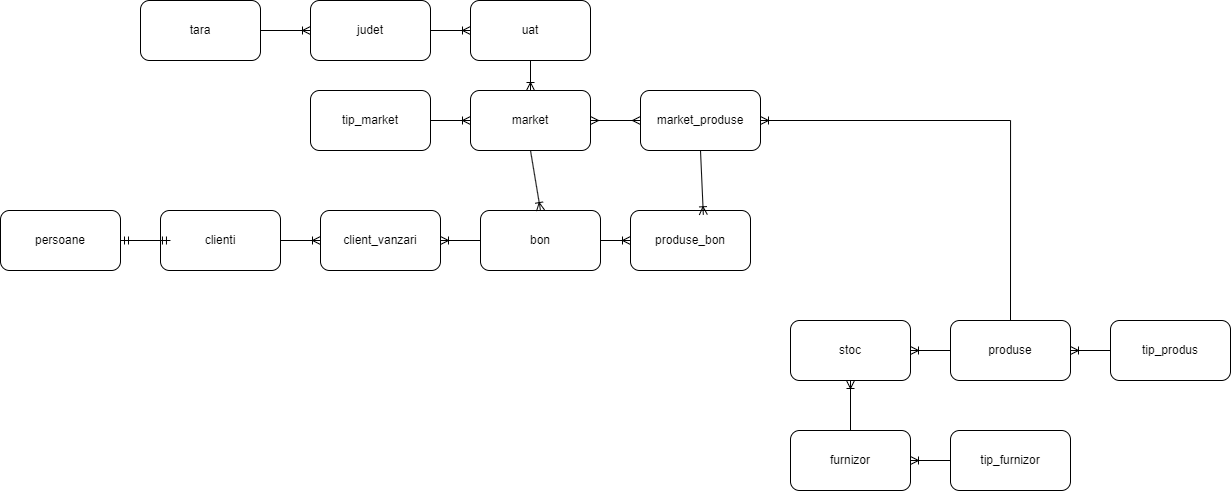

The diagram above was exported from draw.io. Its source (the exported page's mxGraphModel, read from the mxfile embedded in the PNG):
<mxGraphModel dx="1155" dy="608" grid="1" gridSize="10" guides="1" tooltips="1" connect="1" arrows="1" fold="1" page="1" pageScale="1" pageWidth="1100" pageHeight="850" background="none" math="0" shadow="0">
  <root>
    <mxCell id="0" />
    <mxCell id="1" parent="0" />
    <mxCell id="MP6Vbs_g2O2YqtWmqLbi-1" value="tara" style="rounded=1;whiteSpace=wrap;html=1;" vertex="1" parent="1">
      <mxGeometry x="180" y="230" width="120" height="60" as="geometry" />
    </mxCell>
    <mxCell id="MP6Vbs_g2O2YqtWmqLbi-2" value="judet" style="rounded=1;whiteSpace=wrap;html=1;" vertex="1" parent="1">
      <mxGeometry x="350" y="230" width="120" height="60" as="geometry" />
    </mxCell>
    <mxCell id="MP6Vbs_g2O2YqtWmqLbi-3" value="uat" style="rounded=1;whiteSpace=wrap;html=1;" vertex="1" parent="1">
      <mxGeometry x="510" y="230" width="120" height="60" as="geometry" />
    </mxCell>
    <mxCell id="MP6Vbs_g2O2YqtWmqLbi-4" value="tip_market" style="rounded=1;whiteSpace=wrap;html=1;" vertex="1" parent="1">
      <mxGeometry x="350" y="320" width="120" height="60" as="geometry" />
    </mxCell>
    <mxCell id="MP6Vbs_g2O2YqtWmqLbi-5" value="market" style="rounded=1;whiteSpace=wrap;html=1;" vertex="1" parent="1">
      <mxGeometry x="510" y="320" width="120" height="60" as="geometry" />
    </mxCell>
    <mxCell id="MP6Vbs_g2O2YqtWmqLbi-6" value="clienti" style="rounded=1;whiteSpace=wrap;html=1;" vertex="1" parent="1">
      <mxGeometry x="200" y="440" width="120" height="60" as="geometry" />
    </mxCell>
    <mxCell id="MP6Vbs_g2O2YqtWmqLbi-7" value="bon" style="rounded=1;whiteSpace=wrap;html=1;" vertex="1" parent="1">
      <mxGeometry x="520" y="440" width="120" height="60" as="geometry" />
    </mxCell>
    <mxCell id="MP6Vbs_g2O2YqtWmqLbi-9" value="produse" style="rounded=1;whiteSpace=wrap;html=1;" vertex="1" parent="1">
      <mxGeometry x="990" y="550" width="120" height="60" as="geometry" />
    </mxCell>
    <mxCell id="MP6Vbs_g2O2YqtWmqLbi-10" value="stoc" style="rounded=1;whiteSpace=wrap;html=1;" vertex="1" parent="1">
      <mxGeometry x="830" y="550" width="120" height="60" as="geometry" />
    </mxCell>
    <mxCell id="MP6Vbs_g2O2YqtWmqLbi-11" value="tip_produs" style="rounded=1;whiteSpace=wrap;html=1;" vertex="1" parent="1">
      <mxGeometry x="1150" y="550" width="120" height="60" as="geometry" />
    </mxCell>
    <mxCell id="MP6Vbs_g2O2YqtWmqLbi-12" value="furnizor" style="rounded=1;whiteSpace=wrap;html=1;" vertex="1" parent="1">
      <mxGeometry x="830" y="660" width="120" height="60" as="geometry" />
    </mxCell>
    <mxCell id="MP6Vbs_g2O2YqtWmqLbi-13" value="tip_furnizor" style="rounded=1;whiteSpace=wrap;html=1;" vertex="1" parent="1">
      <mxGeometry x="990" y="660" width="120" height="60" as="geometry" />
    </mxCell>
    <mxCell id="MP6Vbs_g2O2YqtWmqLbi-20" value="" style="edgeStyle=entityRelationEdgeStyle;fontSize=12;html=1;endArrow=ERoneToMany;rounded=0;entryX=0;entryY=0.5;entryDx=0;entryDy=0;exitX=1;exitY=0.5;exitDx=0;exitDy=0;" edge="1" parent="1" source="MP6Vbs_g2O2YqtWmqLbi-1" target="MP6Vbs_g2O2YqtWmqLbi-2">
      <mxGeometry width="100" height="100" relative="1" as="geometry">
        <mxPoint x="200" y="280" as="sourcePoint" />
        <mxPoint x="510" y="370" as="targetPoint" />
      </mxGeometry>
    </mxCell>
    <mxCell id="MP6Vbs_g2O2YqtWmqLbi-21" value="" style="edgeStyle=entityRelationEdgeStyle;fontSize=12;html=1;endArrow=ERoneToMany;rounded=0;exitX=1;exitY=0.5;exitDx=0;exitDy=0;" edge="1" parent="1" source="MP6Vbs_g2O2YqtWmqLbi-2" target="MP6Vbs_g2O2YqtWmqLbi-3">
      <mxGeometry width="100" height="100" relative="1" as="geometry">
        <mxPoint x="410" y="470" as="sourcePoint" />
        <mxPoint x="510" y="370" as="targetPoint" />
      </mxGeometry>
    </mxCell>
    <mxCell id="MP6Vbs_g2O2YqtWmqLbi-23" value="" style="fontSize=12;html=1;endArrow=ERoneToMany;rounded=0;exitX=0.5;exitY=1;exitDx=0;exitDy=0;entryX=0.5;entryY=0;entryDx=0;entryDy=0;" edge="1" parent="1" source="MP6Vbs_g2O2YqtWmqLbi-3" target="MP6Vbs_g2O2YqtWmqLbi-5">
      <mxGeometry width="100" height="100" relative="1" as="geometry">
        <mxPoint x="410" y="470" as="sourcePoint" />
        <mxPoint x="510" y="370" as="targetPoint" />
      </mxGeometry>
    </mxCell>
    <mxCell id="MP6Vbs_g2O2YqtWmqLbi-24" value="persoane" style="rounded=1;whiteSpace=wrap;html=1;" vertex="1" parent="1">
      <mxGeometry x="40" y="440" width="120" height="60" as="geometry" />
    </mxCell>
    <mxCell id="MP6Vbs_g2O2YqtWmqLbi-25" value="" style="edgeStyle=entityRelationEdgeStyle;fontSize=12;html=1;endArrow=ERmandOne;startArrow=ERmandOne;rounded=0;exitX=1;exitY=0.5;exitDx=0;exitDy=0;entryX=0.083;entryY=0.5;entryDx=0;entryDy=0;entryPerimeter=0;" edge="1" parent="1" source="MP6Vbs_g2O2YqtWmqLbi-24" target="MP6Vbs_g2O2YqtWmqLbi-6">
      <mxGeometry width="100" height="100" relative="1" as="geometry">
        <mxPoint x="220" y="470" as="sourcePoint" />
        <mxPoint x="320" y="370" as="targetPoint" />
      </mxGeometry>
    </mxCell>
    <mxCell id="MP6Vbs_g2O2YqtWmqLbi-26" value="" style="fontSize=12;html=1;endArrow=ERoneToMany;rounded=0;exitX=0.5;exitY=1;exitDx=0;exitDy=0;entryX=0.5;entryY=0;entryDx=0;entryDy=0;" edge="1" parent="1" source="MP6Vbs_g2O2YqtWmqLbi-5" target="MP6Vbs_g2O2YqtWmqLbi-7">
      <mxGeometry width="100" height="100" relative="1" as="geometry">
        <mxPoint x="430" y="393" as="sourcePoint" />
        <mxPoint x="490" y="458" as="targetPoint" />
      </mxGeometry>
    </mxCell>
    <mxCell id="MP6Vbs_g2O2YqtWmqLbi-27" value="client_vanzari" style="rounded=1;whiteSpace=wrap;html=1;" vertex="1" parent="1">
      <mxGeometry x="360" y="440" width="120" height="60" as="geometry" />
    </mxCell>
    <mxCell id="MP6Vbs_g2O2YqtWmqLbi-35" value="" style="edgeStyle=entityRelationEdgeStyle;fontSize=12;html=1;endArrow=ERoneToMany;rounded=0;exitX=1;exitY=0.5;exitDx=0;exitDy=0;entryX=0;entryY=0.5;entryDx=0;entryDy=0;" edge="1" parent="1" source="MP6Vbs_g2O2YqtWmqLbi-6" target="MP6Vbs_g2O2YqtWmqLbi-27">
      <mxGeometry width="100" height="100" relative="1" as="geometry">
        <mxPoint x="450" y="530" as="sourcePoint" />
        <mxPoint x="550" y="430" as="targetPoint" />
      </mxGeometry>
    </mxCell>
    <mxCell id="MP6Vbs_g2O2YqtWmqLbi-36" value="" style="edgeStyle=entityRelationEdgeStyle;fontSize=12;html=1;endArrow=ERoneToMany;rounded=0;exitX=0;exitY=0.5;exitDx=0;exitDy=0;entryX=1;entryY=0.5;entryDx=0;entryDy=0;" edge="1" parent="1" source="MP6Vbs_g2O2YqtWmqLbi-7" target="MP6Vbs_g2O2YqtWmqLbi-27">
      <mxGeometry width="100" height="100" relative="1" as="geometry">
        <mxPoint x="450" y="530" as="sourcePoint" />
        <mxPoint x="550" y="430" as="targetPoint" />
      </mxGeometry>
    </mxCell>
    <mxCell id="MP6Vbs_g2O2YqtWmqLbi-39" value="" style="edgeStyle=entityRelationEdgeStyle;fontSize=12;html=1;endArrow=ERoneToMany;rounded=0;exitX=0;exitY=0.5;exitDx=0;exitDy=0;entryX=1;entryY=0.5;entryDx=0;entryDy=0;" edge="1" parent="1" source="MP6Vbs_g2O2YqtWmqLbi-11" target="MP6Vbs_g2O2YqtWmqLbi-9">
      <mxGeometry width="100" height="100" relative="1" as="geometry">
        <mxPoint x="990" y="30" as="sourcePoint" />
        <mxPoint x="1090" y="-70" as="targetPoint" />
      </mxGeometry>
    </mxCell>
    <mxCell id="MP6Vbs_g2O2YqtWmqLbi-40" value="" style="edgeStyle=entityRelationEdgeStyle;fontSize=12;html=1;endArrow=ERoneToMany;rounded=0;exitX=0;exitY=0.5;exitDx=0;exitDy=0;entryX=1;entryY=0.5;entryDx=0;entryDy=0;" edge="1" parent="1" source="MP6Vbs_g2O2YqtWmqLbi-13" target="MP6Vbs_g2O2YqtWmqLbi-12">
      <mxGeometry width="100" height="100" relative="1" as="geometry">
        <mxPoint x="990" y="30" as="sourcePoint" />
        <mxPoint x="1090" y="-70" as="targetPoint" />
      </mxGeometry>
    </mxCell>
    <mxCell id="MP6Vbs_g2O2YqtWmqLbi-41" value="" style="edgeStyle=entityRelationEdgeStyle;fontSize=12;html=1;endArrow=ERoneToMany;rounded=0;exitX=0;exitY=0.5;exitDx=0;exitDy=0;entryX=1;entryY=0.5;entryDx=0;entryDy=0;" edge="1" parent="1" source="MP6Vbs_g2O2YqtWmqLbi-9" target="MP6Vbs_g2O2YqtWmqLbi-10">
      <mxGeometry width="100" height="100" relative="1" as="geometry">
        <mxPoint x="990" y="130" as="sourcePoint" />
        <mxPoint x="1090" y="30" as="targetPoint" />
      </mxGeometry>
    </mxCell>
    <mxCell id="MP6Vbs_g2O2YqtWmqLbi-42" value="" style="fontSize=12;html=1;endArrow=ERoneToMany;rounded=0;exitX=0.5;exitY=0;exitDx=0;exitDy=0;entryX=0.5;entryY=1;entryDx=0;entryDy=0;" edge="1" parent="1" source="MP6Vbs_g2O2YqtWmqLbi-12" target="MP6Vbs_g2O2YqtWmqLbi-10">
      <mxGeometry width="100" height="100" relative="1" as="geometry">
        <mxPoint x="990" y="130" as="sourcePoint" />
        <mxPoint x="1090" y="30" as="targetPoint" />
      </mxGeometry>
    </mxCell>
    <mxCell id="MP6Vbs_g2O2YqtWmqLbi-49" value="market_produse" style="rounded=1;whiteSpace=wrap;html=1;" vertex="1" parent="1">
      <mxGeometry x="680" y="320" width="120" height="60" as="geometry" />
    </mxCell>
    <mxCell id="MP6Vbs_g2O2YqtWmqLbi-50" value="" style="edgeStyle=entityRelationEdgeStyle;fontSize=12;html=1;endArrow=ERmany;startArrow=ERmany;rounded=0;exitX=1;exitY=0.5;exitDx=0;exitDy=0;entryX=0;entryY=0.5;entryDx=0;entryDy=0;" edge="1" parent="1" source="MP6Vbs_g2O2YqtWmqLbi-5" target="MP6Vbs_g2O2YqtWmqLbi-49">
      <mxGeometry width="100" height="100" relative="1" as="geometry">
        <mxPoint x="660" y="530" as="sourcePoint" />
        <mxPoint x="760" y="430" as="targetPoint" />
      </mxGeometry>
    </mxCell>
    <mxCell id="MP6Vbs_g2O2YqtWmqLbi-61" value="" style="fontSize=12;html=1;endArrow=ERoneToMany;rounded=0;exitX=0.5;exitY=0;exitDx=0;exitDy=0;entryX=1;entryY=0.5;entryDx=0;entryDy=0;edgeStyle=orthogonalEdgeStyle;" edge="1" parent="1" source="MP6Vbs_g2O2YqtWmqLbi-9" target="MP6Vbs_g2O2YqtWmqLbi-49">
      <mxGeometry width="100" height="100" relative="1" as="geometry">
        <mxPoint x="660" y="530" as="sourcePoint" />
        <mxPoint x="760" y="430" as="targetPoint" />
      </mxGeometry>
    </mxCell>
    <mxCell id="MP6Vbs_g2O2YqtWmqLbi-63" value="" style="edgeStyle=entityRelationEdgeStyle;fontSize=12;html=1;endArrow=ERoneToMany;rounded=0;exitX=1;exitY=0.5;exitDx=0;exitDy=0;entryX=0;entryY=0.5;entryDx=0;entryDy=0;" edge="1" parent="1" source="MP6Vbs_g2O2YqtWmqLbi-4" target="MP6Vbs_g2O2YqtWmqLbi-5">
      <mxGeometry width="100" height="100" relative="1" as="geometry">
        <mxPoint x="470" y="530" as="sourcePoint" />
        <mxPoint x="570" y="430" as="targetPoint" />
      </mxGeometry>
    </mxCell>
    <mxCell id="MP6Vbs_g2O2YqtWmqLbi-64" value="produse_bon" style="rounded=1;whiteSpace=wrap;html=1;" vertex="1" parent="1">
      <mxGeometry x="670" y="440" width="120" height="60" as="geometry" />
    </mxCell>
    <mxCell id="MP6Vbs_g2O2YqtWmqLbi-70" value="" style="edgeStyle=entityRelationEdgeStyle;fontSize=12;html=1;endArrow=ERoneToMany;rounded=0;exitX=1;exitY=0.5;exitDx=0;exitDy=0;entryX=0;entryY=0.5;entryDx=0;entryDy=0;" edge="1" parent="1" source="MP6Vbs_g2O2YqtWmqLbi-7" target="MP6Vbs_g2O2YqtWmqLbi-64">
      <mxGeometry width="100" height="100" relative="1" as="geometry">
        <mxPoint x="620" y="530" as="sourcePoint" />
        <mxPoint x="720" y="430" as="targetPoint" />
      </mxGeometry>
    </mxCell>
    <mxCell id="MP6Vbs_g2O2YqtWmqLbi-81" value="" style="fontSize=12;html=1;endArrow=ERoneToMany;rounded=0;exitX=0.5;exitY=1;exitDx=0;exitDy=0;entryX=0.607;entryY=0.071;entryDx=0;entryDy=0;entryPerimeter=0;" edge="1" parent="1" source="MP6Vbs_g2O2YqtWmqLbi-49" target="MP6Vbs_g2O2YqtWmqLbi-64">
      <mxGeometry width="100" height="100" relative="1" as="geometry">
        <mxPoint x="620" y="530" as="sourcePoint" />
        <mxPoint x="720" y="430" as="targetPoint" />
      </mxGeometry>
    </mxCell>
  </root>
</mxGraphModel>